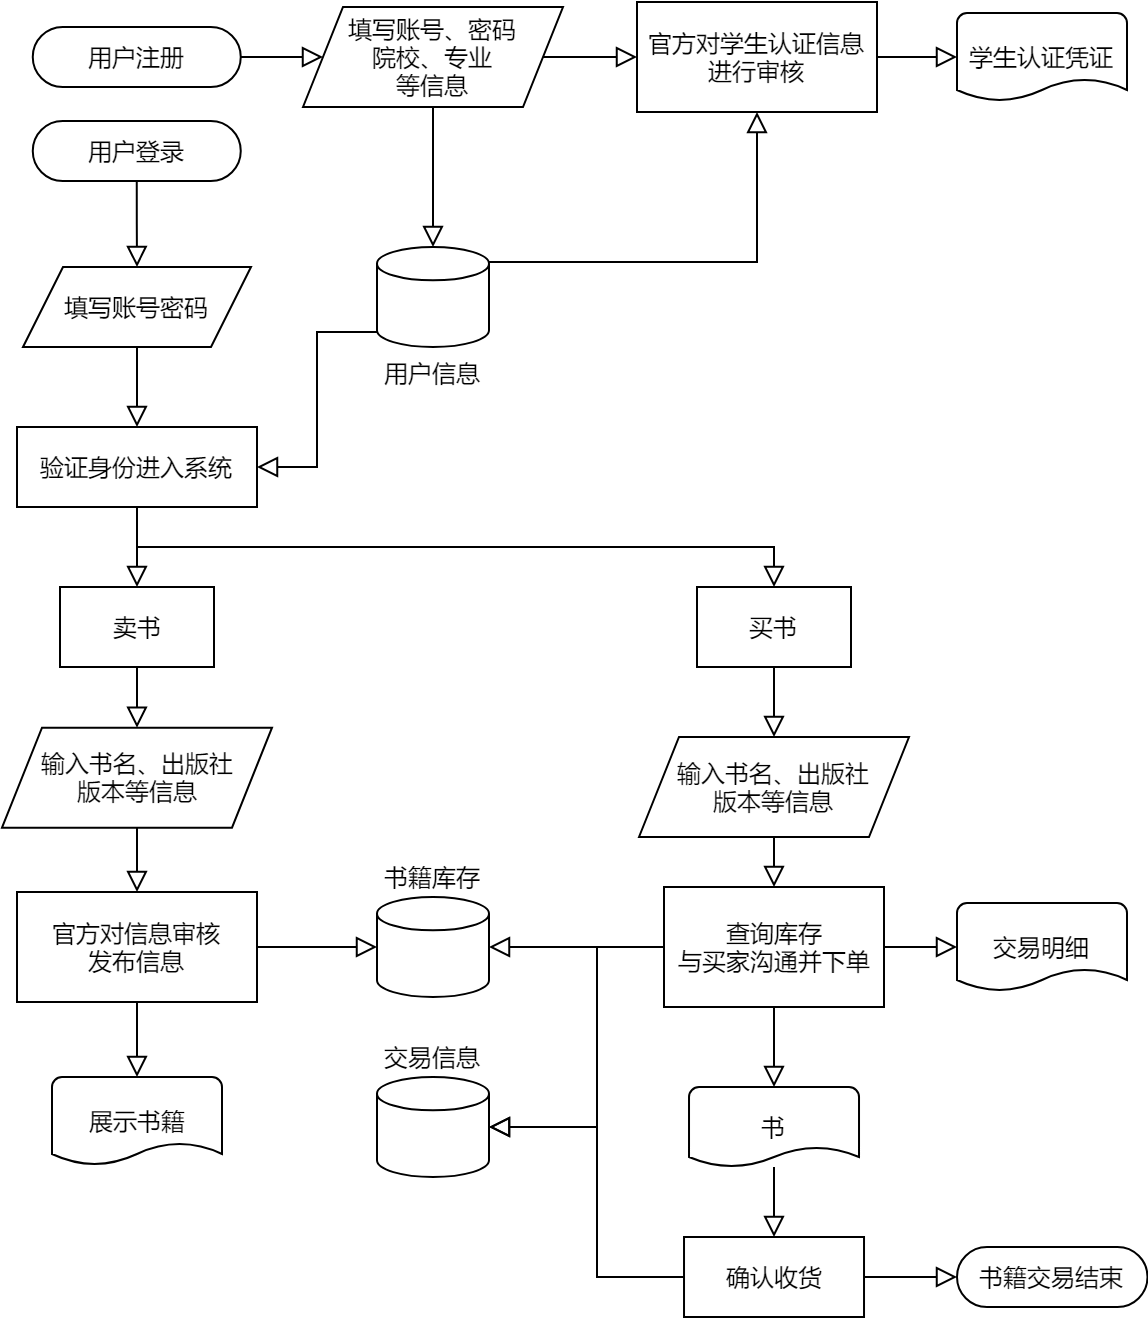

The diagram above was exported from draw.io. Its source (the exported page's mxGraphModel, read from the mxfile embedded in the PNG):
<mxGraphModel dx="319" dy="660" grid="1" gridSize="10" guides="1" tooltips="1" connect="1" arrows="1" fold="1" page="1" pageScale="1" pageWidth="827" pageHeight="1169" math="0" shadow="0">
  <root>
    <mxCell id="pVgPNhIwA54kj1mMdnrL-0" />
    <mxCell id="pVgPNhIwA54kj1mMdnrL-1" parent="pVgPNhIwA54kj1mMdnrL-0" />
    <mxCell id="O2pdnuc3fhHUdc4BLo-w-7" value="书籍库存" style="strokeWidth=1;html=1;shape=mxgraph.flowchart.database;whiteSpace=wrap;shadow=0;verticalAlign=bottom;labelPosition=center;verticalLabelPosition=top;align=center;" vertex="1" parent="pVgPNhIwA54kj1mMdnrL-1">
      <mxGeometry x="400" y="665" width="56" height="50" as="geometry" />
    </mxCell>
    <mxCell id="O2pdnuc3fhHUdc4BLo-w-8" style="edgeStyle=orthogonalEdgeStyle;rounded=0;orthogonalLoop=1;jettySize=auto;html=1;exitX=0.5;exitY=1;exitDx=0;exitDy=0;entryX=0.5;entryY=0;entryDx=0;entryDy=0;entryPerimeter=0;endArrow=block;endFill=0;endSize=8;" edge="1" parent="pVgPNhIwA54kj1mMdnrL-1" source="O2pdnuc3fhHUdc4BLo-w-9" target="O2pdnuc3fhHUdc4BLo-w-10">
      <mxGeometry relative="1" as="geometry" />
    </mxCell>
    <mxCell id="O2pdnuc3fhHUdc4BLo-w-52" style="edgeStyle=orthogonalEdgeStyle;rounded=0;orthogonalLoop=1;jettySize=auto;html=1;exitX=1;exitY=0.5;exitDx=0;exitDy=0;entryX=0;entryY=0.5;entryDx=0;entryDy=0;entryPerimeter=0;endArrow=block;endFill=0;endSize=8;" edge="1" parent="pVgPNhIwA54kj1mMdnrL-1" source="O2pdnuc3fhHUdc4BLo-w-9" target="O2pdnuc3fhHUdc4BLo-w-7">
      <mxGeometry relative="1" as="geometry" />
    </mxCell>
    <mxCell id="O2pdnuc3fhHUdc4BLo-w-9" value="官方对信息审核&lt;br&gt;发布信息" style="rounded=0;whiteSpace=wrap;html=1;shadow=0;strokeWidth=1;verticalAlign=middle;" vertex="1" parent="pVgPNhIwA54kj1mMdnrL-1">
      <mxGeometry x="220" y="662.5" width="120" height="55" as="geometry" />
    </mxCell>
    <mxCell id="O2pdnuc3fhHUdc4BLo-w-10" value="&lt;span&gt;展示书籍&lt;/span&gt;" style="strokeWidth=1;html=1;shape=mxgraph.flowchart.document2;whiteSpace=wrap;size=0.25;shadow=0;verticalAlign=middle;spacing=2;" vertex="1" parent="pVgPNhIwA54kj1mMdnrL-1">
      <mxGeometry x="237.5" y="755" width="85" height="44" as="geometry" />
    </mxCell>
    <mxCell id="O2pdnuc3fhHUdc4BLo-w-16" style="edgeStyle=orthogonalEdgeStyle;rounded=0;orthogonalLoop=1;jettySize=auto;html=1;exitX=1;exitY=0.5;exitDx=0;exitDy=0;entryX=0;entryY=0.5;entryDx=0;entryDy=0;entryPerimeter=0;endArrow=block;endFill=0;endSize=8;" edge="1" parent="pVgPNhIwA54kj1mMdnrL-1" source="O2pdnuc3fhHUdc4BLo-w-19" target="O2pdnuc3fhHUdc4BLo-w-20">
      <mxGeometry relative="1" as="geometry" />
    </mxCell>
    <mxCell id="O2pdnuc3fhHUdc4BLo-w-56" style="edgeStyle=orthogonalEdgeStyle;rounded=0;orthogonalLoop=1;jettySize=auto;html=1;exitX=0;exitY=0.5;exitDx=0;exitDy=0;entryX=1;entryY=0.5;entryDx=0;entryDy=0;entryPerimeter=0;endArrow=block;endFill=0;endSize=8;" edge="1" parent="pVgPNhIwA54kj1mMdnrL-1" source="O2pdnuc3fhHUdc4BLo-w-19" target="O2pdnuc3fhHUdc4BLo-w-55">
      <mxGeometry relative="1" as="geometry">
        <Array as="points">
          <mxPoint x="510" y="690" />
          <mxPoint x="510" y="780" />
        </Array>
      </mxGeometry>
    </mxCell>
    <mxCell id="O2pdnuc3fhHUdc4BLo-w-57" style="edgeStyle=orthogonalEdgeStyle;rounded=0;orthogonalLoop=1;jettySize=auto;html=1;exitX=0;exitY=0.5;exitDx=0;exitDy=0;endArrow=block;endFill=0;endSize=8;" edge="1" parent="pVgPNhIwA54kj1mMdnrL-1" source="O2pdnuc3fhHUdc4BLo-w-19" target="O2pdnuc3fhHUdc4BLo-w-7">
      <mxGeometry relative="1" as="geometry" />
    </mxCell>
    <mxCell id="O2pdnuc3fhHUdc4BLo-w-63" style="edgeStyle=orthogonalEdgeStyle;rounded=0;orthogonalLoop=1;jettySize=auto;html=1;exitX=0.5;exitY=1;exitDx=0;exitDy=0;endArrow=block;endFill=0;endSize=8;" edge="1" parent="pVgPNhIwA54kj1mMdnrL-1" source="O2pdnuc3fhHUdc4BLo-w-19" target="O2pdnuc3fhHUdc4BLo-w-62">
      <mxGeometry relative="1" as="geometry" />
    </mxCell>
    <mxCell id="O2pdnuc3fhHUdc4BLo-w-19" value="查询库存&lt;br&gt;与买家沟通并下单" style="rounded=0;whiteSpace=wrap;html=1;shadow=0;strokeWidth=1;verticalAlign=middle;" vertex="1" parent="pVgPNhIwA54kj1mMdnrL-1">
      <mxGeometry x="543.5" y="660" width="110" height="60" as="geometry" />
    </mxCell>
    <mxCell id="O2pdnuc3fhHUdc4BLo-w-20" value="&lt;span&gt;交易明细&lt;/span&gt;" style="strokeWidth=1;html=1;shape=mxgraph.flowchart.document2;whiteSpace=wrap;size=0.25;shadow=0;verticalAlign=middle;spacing=2;" vertex="1" parent="pVgPNhIwA54kj1mMdnrL-1">
      <mxGeometry x="690" y="668" width="85" height="44" as="geometry" />
    </mxCell>
    <mxCell id="O2pdnuc3fhHUdc4BLo-w-27" value="书籍交易结束" style="rounded=1;whiteSpace=wrap;html=1;shadow=0;arcSize=50;" vertex="1" parent="pVgPNhIwA54kj1mMdnrL-1">
      <mxGeometry x="690" y="840" width="95.25" height="30" as="geometry" />
    </mxCell>
    <mxCell id="O2pdnuc3fhHUdc4BLo-w-33" style="edgeStyle=orthogonalEdgeStyle;rounded=0;orthogonalLoop=1;jettySize=auto;html=1;exitX=1;exitY=0.5;exitDx=0;exitDy=0;entryX=0;entryY=0.5;entryDx=0;entryDy=0;endArrow=block;endFill=0;endSize=8;" edge="1" parent="pVgPNhIwA54kj1mMdnrL-1" source="O2pdnuc3fhHUdc4BLo-w-28" target="O2pdnuc3fhHUdc4BLo-w-31">
      <mxGeometry relative="1" as="geometry" />
    </mxCell>
    <mxCell id="O2pdnuc3fhHUdc4BLo-w-28" value="用户注册" style="rounded=1;whiteSpace=wrap;html=1;shadow=0;arcSize=50;" vertex="1" parent="pVgPNhIwA54kj1mMdnrL-1">
      <mxGeometry x="227.88" y="230" width="104" height="30" as="geometry" />
    </mxCell>
    <mxCell id="O2pdnuc3fhHUdc4BLo-w-38" style="edgeStyle=orthogonalEdgeStyle;rounded=0;orthogonalLoop=1;jettySize=auto;html=1;exitX=1;exitY=0.15;exitDx=0;exitDy=0;exitPerimeter=0;entryX=0.5;entryY=1;entryDx=0;entryDy=0;endArrow=block;endFill=0;endSize=8;" edge="1" parent="pVgPNhIwA54kj1mMdnrL-1" source="O2pdnuc3fhHUdc4BLo-w-29" target="O2pdnuc3fhHUdc4BLo-w-32">
      <mxGeometry relative="1" as="geometry" />
    </mxCell>
    <mxCell id="O2pdnuc3fhHUdc4BLo-w-44" style="edgeStyle=orthogonalEdgeStyle;rounded=0;orthogonalLoop=1;jettySize=auto;html=1;exitX=0;exitY=0.85;exitDx=0;exitDy=0;exitPerimeter=0;entryX=1;entryY=0.5;entryDx=0;entryDy=0;endArrow=block;endFill=0;endSize=8;" edge="1" parent="pVgPNhIwA54kj1mMdnrL-1" source="O2pdnuc3fhHUdc4BLo-w-29" target="O2pdnuc3fhHUdc4BLo-w-42">
      <mxGeometry relative="1" as="geometry" />
    </mxCell>
    <mxCell id="O2pdnuc3fhHUdc4BLo-w-29" value="用户信息" style="strokeWidth=1;html=1;shape=mxgraph.flowchart.database;whiteSpace=wrap;shadow=0;verticalAlign=top;labelPosition=center;verticalLabelPosition=bottom;align=center;" vertex="1" parent="pVgPNhIwA54kj1mMdnrL-1">
      <mxGeometry x="400" y="340" width="56" height="50" as="geometry" />
    </mxCell>
    <mxCell id="O2pdnuc3fhHUdc4BLo-w-34" style="edgeStyle=orthogonalEdgeStyle;rounded=0;orthogonalLoop=1;jettySize=auto;html=1;exitX=1;exitY=0.5;exitDx=0;exitDy=0;entryX=0;entryY=0.5;entryDx=0;entryDy=0;endArrow=block;endFill=0;endSize=8;" edge="1" parent="pVgPNhIwA54kj1mMdnrL-1" source="O2pdnuc3fhHUdc4BLo-w-31" target="O2pdnuc3fhHUdc4BLo-w-32">
      <mxGeometry relative="1" as="geometry" />
    </mxCell>
    <mxCell id="O2pdnuc3fhHUdc4BLo-w-37" style="edgeStyle=orthogonalEdgeStyle;rounded=0;orthogonalLoop=1;jettySize=auto;html=1;exitX=0.5;exitY=1;exitDx=0;exitDy=0;entryX=0.5;entryY=0;entryDx=0;entryDy=0;entryPerimeter=0;endArrow=block;endFill=0;endSize=8;" edge="1" parent="pVgPNhIwA54kj1mMdnrL-1" source="O2pdnuc3fhHUdc4BLo-w-31" target="O2pdnuc3fhHUdc4BLo-w-29">
      <mxGeometry relative="1" as="geometry" />
    </mxCell>
    <mxCell id="O2pdnuc3fhHUdc4BLo-w-31" value="填写账号、密码&lt;br&gt;院校、专业&lt;br&gt;等信息" style="shape=parallelogram;perimeter=parallelogramPerimeter;whiteSpace=wrap;html=1;fixedSize=1;shadow=0;" vertex="1" parent="pVgPNhIwA54kj1mMdnrL-1">
      <mxGeometry x="363" y="220" width="130" height="50" as="geometry" />
    </mxCell>
    <mxCell id="O2pdnuc3fhHUdc4BLo-w-36" style="edgeStyle=orthogonalEdgeStyle;rounded=0;orthogonalLoop=1;jettySize=auto;html=1;exitX=1;exitY=0.5;exitDx=0;exitDy=0;entryX=0;entryY=0.5;entryDx=0;entryDy=0;entryPerimeter=0;endArrow=block;endFill=0;endSize=8;" edge="1" parent="pVgPNhIwA54kj1mMdnrL-1" source="O2pdnuc3fhHUdc4BLo-w-32" target="O2pdnuc3fhHUdc4BLo-w-35">
      <mxGeometry relative="1" as="geometry" />
    </mxCell>
    <mxCell id="O2pdnuc3fhHUdc4BLo-w-32" value="官方对学生认证信息&lt;br&gt;进行审核" style="rounded=0;whiteSpace=wrap;html=1;shadow=0;strokeWidth=1;verticalAlign=middle;" vertex="1" parent="pVgPNhIwA54kj1mMdnrL-1">
      <mxGeometry x="530" y="217.5" width="120" height="55" as="geometry" />
    </mxCell>
    <mxCell id="O2pdnuc3fhHUdc4BLo-w-35" value="&lt;span&gt;学生认证凭证&lt;/span&gt;" style="strokeWidth=1;html=1;shape=mxgraph.flowchart.document2;whiteSpace=wrap;size=0.25;shadow=0;verticalAlign=middle;spacing=2;" vertex="1" parent="pVgPNhIwA54kj1mMdnrL-1">
      <mxGeometry x="690" y="223" width="85" height="44" as="geometry" />
    </mxCell>
    <mxCell id="O2pdnuc3fhHUdc4BLo-w-41" style="edgeStyle=orthogonalEdgeStyle;rounded=0;orthogonalLoop=1;jettySize=auto;html=1;exitX=0.5;exitY=1;exitDx=0;exitDy=0;entryX=0.5;entryY=0;entryDx=0;entryDy=0;endArrow=block;endFill=0;endSize=8;" edge="1" parent="pVgPNhIwA54kj1mMdnrL-1" source="O2pdnuc3fhHUdc4BLo-w-39" target="O2pdnuc3fhHUdc4BLo-w-40">
      <mxGeometry relative="1" as="geometry" />
    </mxCell>
    <mxCell id="O2pdnuc3fhHUdc4BLo-w-39" value="用户登录" style="rounded=1;whiteSpace=wrap;html=1;shadow=0;arcSize=50;" vertex="1" parent="pVgPNhIwA54kj1mMdnrL-1">
      <mxGeometry x="227.88" y="277" width="104" height="30" as="geometry" />
    </mxCell>
    <mxCell id="O2pdnuc3fhHUdc4BLo-w-43" style="edgeStyle=orthogonalEdgeStyle;rounded=0;orthogonalLoop=1;jettySize=auto;html=1;exitX=0.5;exitY=1;exitDx=0;exitDy=0;entryX=0.5;entryY=0;entryDx=0;entryDy=0;endArrow=block;endFill=0;endSize=8;" edge="1" parent="pVgPNhIwA54kj1mMdnrL-1" source="O2pdnuc3fhHUdc4BLo-w-40" target="O2pdnuc3fhHUdc4BLo-w-42">
      <mxGeometry relative="1" as="geometry" />
    </mxCell>
    <mxCell id="O2pdnuc3fhHUdc4BLo-w-40" value="填写账号密码" style="shape=parallelogram;perimeter=parallelogramPerimeter;whiteSpace=wrap;html=1;fixedSize=1;shadow=0;" vertex="1" parent="pVgPNhIwA54kj1mMdnrL-1">
      <mxGeometry x="223" y="350" width="114" height="40" as="geometry" />
    </mxCell>
    <mxCell id="O2pdnuc3fhHUdc4BLo-w-47" style="edgeStyle=orthogonalEdgeStyle;rounded=0;orthogonalLoop=1;jettySize=auto;html=1;exitX=0.5;exitY=1;exitDx=0;exitDy=0;endArrow=block;endFill=0;endSize=8;entryX=0.5;entryY=0;entryDx=0;entryDy=0;" edge="1" parent="pVgPNhIwA54kj1mMdnrL-1" source="O2pdnuc3fhHUdc4BLo-w-42" target="O2pdnuc3fhHUdc4BLo-w-45">
      <mxGeometry relative="1" as="geometry">
        <mxPoint x="283" y="500" as="targetPoint" />
      </mxGeometry>
    </mxCell>
    <mxCell id="O2pdnuc3fhHUdc4BLo-w-48" style="edgeStyle=orthogonalEdgeStyle;rounded=0;orthogonalLoop=1;jettySize=auto;html=1;exitX=0.5;exitY=1;exitDx=0;exitDy=0;entryX=0.5;entryY=0;entryDx=0;entryDy=0;endArrow=block;endFill=0;endSize=8;" edge="1" parent="pVgPNhIwA54kj1mMdnrL-1" source="O2pdnuc3fhHUdc4BLo-w-42" target="O2pdnuc3fhHUdc4BLo-w-46">
      <mxGeometry relative="1" as="geometry" />
    </mxCell>
    <mxCell id="O2pdnuc3fhHUdc4BLo-w-42" value="验证身份进入系统" style="rounded=0;whiteSpace=wrap;html=1;shadow=0;strokeWidth=1;verticalAlign=middle;" vertex="1" parent="pVgPNhIwA54kj1mMdnrL-1">
      <mxGeometry x="220" y="430" width="120" height="40" as="geometry" />
    </mxCell>
    <mxCell id="O2pdnuc3fhHUdc4BLo-w-50" style="edgeStyle=orthogonalEdgeStyle;rounded=0;orthogonalLoop=1;jettySize=auto;html=1;exitX=0.5;exitY=1;exitDx=0;exitDy=0;entryX=0.5;entryY=0;entryDx=0;entryDy=0;endArrow=block;endFill=0;endSize=8;" edge="1" parent="pVgPNhIwA54kj1mMdnrL-1" source="O2pdnuc3fhHUdc4BLo-w-45" target="O2pdnuc3fhHUdc4BLo-w-49">
      <mxGeometry relative="1" as="geometry" />
    </mxCell>
    <mxCell id="O2pdnuc3fhHUdc4BLo-w-45" value="卖书" style="rounded=0;whiteSpace=wrap;html=1;shadow=0;strokeWidth=1;verticalAlign=middle;" vertex="1" parent="pVgPNhIwA54kj1mMdnrL-1">
      <mxGeometry x="241.5" y="510" width="77" height="40" as="geometry" />
    </mxCell>
    <mxCell id="O2pdnuc3fhHUdc4BLo-w-54" style="edgeStyle=orthogonalEdgeStyle;rounded=0;orthogonalLoop=1;jettySize=auto;html=1;exitX=0.5;exitY=1;exitDx=0;exitDy=0;entryX=0.5;entryY=0;entryDx=0;entryDy=0;endArrow=block;endFill=0;endSize=8;" edge="1" parent="pVgPNhIwA54kj1mMdnrL-1" source="O2pdnuc3fhHUdc4BLo-w-46" target="O2pdnuc3fhHUdc4BLo-w-53">
      <mxGeometry relative="1" as="geometry" />
    </mxCell>
    <mxCell id="O2pdnuc3fhHUdc4BLo-w-46" value="买书" style="rounded=0;whiteSpace=wrap;html=1;shadow=0;strokeWidth=1;verticalAlign=middle;" vertex="1" parent="pVgPNhIwA54kj1mMdnrL-1">
      <mxGeometry x="560" y="510" width="77" height="40" as="geometry" />
    </mxCell>
    <mxCell id="O2pdnuc3fhHUdc4BLo-w-51" style="edgeStyle=orthogonalEdgeStyle;rounded=0;orthogonalLoop=1;jettySize=auto;html=1;exitX=0.5;exitY=1;exitDx=0;exitDy=0;entryX=0.5;entryY=0;entryDx=0;entryDy=0;endArrow=block;endFill=0;endSize=8;" edge="1" parent="pVgPNhIwA54kj1mMdnrL-1" source="O2pdnuc3fhHUdc4BLo-w-49" target="O2pdnuc3fhHUdc4BLo-w-9">
      <mxGeometry relative="1" as="geometry" />
    </mxCell>
    <mxCell id="O2pdnuc3fhHUdc4BLo-w-49" value="输入书名、出版社&lt;br&gt;版本等信息" style="shape=parallelogram;perimeter=parallelogramPerimeter;whiteSpace=wrap;html=1;fixedSize=1;shadow=0;" vertex="1" parent="pVgPNhIwA54kj1mMdnrL-1">
      <mxGeometry x="212.5" y="580.33" width="135" height="50" as="geometry" />
    </mxCell>
    <mxCell id="O2pdnuc3fhHUdc4BLo-w-58" style="edgeStyle=orthogonalEdgeStyle;rounded=0;orthogonalLoop=1;jettySize=auto;html=1;exitX=0.5;exitY=1;exitDx=0;exitDy=0;entryX=0.5;entryY=0;entryDx=0;entryDy=0;endArrow=block;endFill=0;endSize=8;" edge="1" parent="pVgPNhIwA54kj1mMdnrL-1" source="O2pdnuc3fhHUdc4BLo-w-53" target="O2pdnuc3fhHUdc4BLo-w-19">
      <mxGeometry relative="1" as="geometry" />
    </mxCell>
    <mxCell id="O2pdnuc3fhHUdc4BLo-w-53" value="输入书名、出版社&lt;br&gt;版本等信息" style="shape=parallelogram;perimeter=parallelogramPerimeter;whiteSpace=wrap;html=1;fixedSize=1;shadow=0;" vertex="1" parent="pVgPNhIwA54kj1mMdnrL-1">
      <mxGeometry x="531" y="585" width="135" height="50" as="geometry" />
    </mxCell>
    <mxCell id="O2pdnuc3fhHUdc4BLo-w-55" value="交易信息" style="strokeWidth=1;html=1;shape=mxgraph.flowchart.database;whiteSpace=wrap;shadow=0;verticalAlign=bottom;labelPosition=center;verticalLabelPosition=top;align=center;" vertex="1" parent="pVgPNhIwA54kj1mMdnrL-1">
      <mxGeometry x="400" y="755" width="56" height="50" as="geometry" />
    </mxCell>
    <mxCell id="O2pdnuc3fhHUdc4BLo-w-68" value="" style="edgeStyle=orthogonalEdgeStyle;rounded=0;orthogonalLoop=1;jettySize=auto;html=1;endArrow=block;endFill=0;endSize=8;" edge="1" parent="pVgPNhIwA54kj1mMdnrL-1" source="O2pdnuc3fhHUdc4BLo-w-62" target="O2pdnuc3fhHUdc4BLo-w-67">
      <mxGeometry relative="1" as="geometry" />
    </mxCell>
    <mxCell id="O2pdnuc3fhHUdc4BLo-w-62" value="&lt;span&gt;书&lt;/span&gt;" style="strokeWidth=1;html=1;shape=mxgraph.flowchart.document2;whiteSpace=wrap;size=0.25;shadow=0;verticalAlign=middle;spacing=2;" vertex="1" parent="pVgPNhIwA54kj1mMdnrL-1">
      <mxGeometry x="556.01" y="760" width="85" height="40" as="geometry" />
    </mxCell>
    <mxCell id="O2pdnuc3fhHUdc4BLo-w-69" style="edgeStyle=orthogonalEdgeStyle;rounded=0;orthogonalLoop=1;jettySize=auto;html=1;exitX=1;exitY=0.5;exitDx=0;exitDy=0;endArrow=block;endFill=0;endSize=8;" edge="1" parent="pVgPNhIwA54kj1mMdnrL-1" source="O2pdnuc3fhHUdc4BLo-w-67" target="O2pdnuc3fhHUdc4BLo-w-27">
      <mxGeometry relative="1" as="geometry" />
    </mxCell>
    <mxCell id="O2pdnuc3fhHUdc4BLo-w-70" style="edgeStyle=orthogonalEdgeStyle;rounded=0;orthogonalLoop=1;jettySize=auto;html=1;exitX=0;exitY=0.5;exitDx=0;exitDy=0;entryX=1;entryY=0.5;entryDx=0;entryDy=0;entryPerimeter=0;endArrow=block;endFill=0;endSize=8;" edge="1" parent="pVgPNhIwA54kj1mMdnrL-1" source="O2pdnuc3fhHUdc4BLo-w-67" target="O2pdnuc3fhHUdc4BLo-w-55">
      <mxGeometry relative="1" as="geometry">
        <Array as="points">
          <mxPoint x="510" y="855" />
          <mxPoint x="510" y="780" />
        </Array>
      </mxGeometry>
    </mxCell>
    <mxCell id="O2pdnuc3fhHUdc4BLo-w-67" value="确认收货" style="rounded=0;whiteSpace=wrap;html=1;shadow=0;strokeWidth=1;verticalAlign=middle;" vertex="1" parent="pVgPNhIwA54kj1mMdnrL-1">
      <mxGeometry x="553.51" y="835" width="90" height="40" as="geometry" />
    </mxCell>
  </root>
</mxGraphModel>